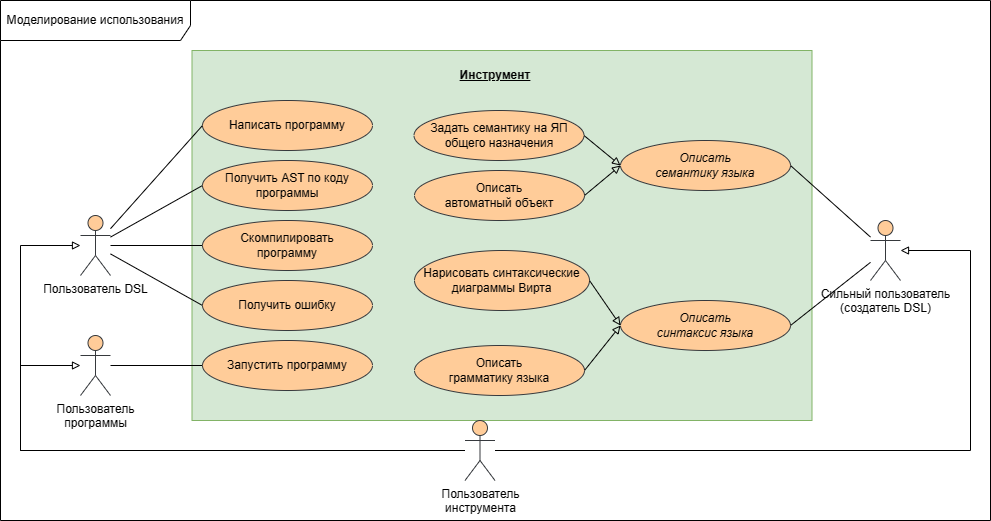

The diagram above was exported from draw.io. Its source (the exported page's mxGraphModel, read from the mxfile embedded in the PNG):
<mxGraphModel dx="1434" dy="715" grid="1" gridSize="10" guides="1" tooltips="1" connect="1" arrows="1" fold="1" page="1" pageScale="1" pageWidth="827" pageHeight="1169" math="0" shadow="0">
  <root>
    <mxCell id="0" />
    <mxCell id="1" parent="0" />
    <mxCell id="Anj1RyAsjDltY7r4P9pl-1" value="Моделирование использования" style="shape=umlFrame;whiteSpace=wrap;html=1;pointerEvents=0;width=190;height=40;" parent="1" vertex="1">
      <mxGeometry y="60" width="990" height="520" as="geometry" />
    </mxCell>
    <mxCell id="Anj1RyAsjDltY7r4P9pl-3" value="Пользователь DSL" style="shape=umlActor;verticalLabelPosition=bottom;verticalAlign=top;html=1;fillColor=#ffcc99;strokeColor=#36393d;" parent="1" vertex="1">
      <mxGeometry x="80" y="275" width="30" height="60" as="geometry" />
    </mxCell>
    <mxCell id="Anj1RyAsjDltY7r4P9pl-4" value="Сильный пользователь&lt;br&gt;(создатель DSL)" style="shape=umlActor;verticalLabelPosition=bottom;verticalAlign=top;html=1;fillColor=#ffcc99;strokeColor=#36393d;" parent="1" vertex="1">
      <mxGeometry x="870" y="280" width="30" height="60" as="geometry" />
    </mxCell>
    <mxCell id="Anj1RyAsjDltY7r4P9pl-11" value="" style="rounded=0;whiteSpace=wrap;html=1;fillColor=#d5e8d4;strokeColor=#82b366;" parent="1" vertex="1">
      <mxGeometry x="191.5" y="110" width="620" height="370" as="geometry" />
    </mxCell>
    <mxCell id="Anj1RyAsjDltY7r4P9pl-12" value="&lt;b&gt;&lt;u&gt;Инструмент&lt;/u&gt;&lt;/b&gt;" style="text;html=1;strokeColor=none;fillColor=none;align=center;verticalAlign=middle;whiteSpace=wrap;rounded=0;" parent="1" vertex="1">
      <mxGeometry x="465" y="120" width="60" height="30" as="geometry" />
    </mxCell>
    <mxCell id="Anj1RyAsjDltY7r4P9pl-13" value="Написать программу" style="ellipse;whiteSpace=wrap;html=1;fillColor=#ffcc99;strokeColor=#36393d;" parent="1" vertex="1">
      <mxGeometry x="202" y="160" width="170" height="50" as="geometry" />
    </mxCell>
    <mxCell id="Anj1RyAsjDltY7r4P9pl-14" value="Запустить программу" style="ellipse;whiteSpace=wrap;html=1;fillColor=#ffcc99;strokeColor=#36393d;" parent="1" vertex="1">
      <mxGeometry x="202" y="400" width="170" height="50" as="geometry" />
    </mxCell>
    <mxCell id="Anj1RyAsjDltY7r4P9pl-15" value="Скомпилировать&lt;br&gt;программу" style="ellipse;whiteSpace=wrap;html=1;fillColor=#ffcc99;strokeColor=#36393d;" parent="1" vertex="1">
      <mxGeometry x="202" y="280" width="170" height="50" as="geometry" />
    </mxCell>
    <mxCell id="Anj1RyAsjDltY7r4P9pl-16" value="Получить AST по коду программы" style="ellipse;whiteSpace=wrap;html=1;fillColor=#ffcc99;strokeColor=#36393d;" parent="1" vertex="1">
      <mxGeometry x="202" y="220" width="170" height="50" as="geometry" />
    </mxCell>
    <mxCell id="Anj1RyAsjDltY7r4P9pl-18" value="&lt;i style=&quot;&quot;&gt;Описать&lt;br&gt;семантику языка&lt;/i&gt;" style="ellipse;whiteSpace=wrap;html=1;fillColor=#ffcc99;strokeColor=#36393d;" parent="1" vertex="1">
      <mxGeometry x="620" y="200" width="170" height="50" as="geometry" />
    </mxCell>
    <mxCell id="Anj1RyAsjDltY7r4P9pl-19" value="&lt;i style=&quot;&quot;&gt;Описать&lt;br&gt;синтаксис языка&lt;/i&gt;" style="ellipse;whiteSpace=wrap;html=1;fillColor=#ffcc99;strokeColor=#36393d;" parent="1" vertex="1">
      <mxGeometry x="620" y="360" width="170" height="50" as="geometry" />
    </mxCell>
    <mxCell id="Anj1RyAsjDltY7r4P9pl-20" value="Описать&lt;br&gt;автоматный объект" style="ellipse;whiteSpace=wrap;html=1;fillColor=#ffcc99;strokeColor=#36393d;" parent="1" vertex="1">
      <mxGeometry x="414" y="230" width="170" height="50" as="geometry" />
    </mxCell>
    <mxCell id="Anj1RyAsjDltY7r4P9pl-23" value="Описать&lt;br&gt;грамматику языка" style="ellipse;whiteSpace=wrap;html=1;fillColor=#ffcc99;strokeColor=#36393d;" parent="1" vertex="1">
      <mxGeometry x="414" y="405" width="170" height="50" as="geometry" />
    </mxCell>
    <mxCell id="Anj1RyAsjDltY7r4P9pl-26" value="" style="endArrow=none;html=1;rounded=0;entryX=0;entryY=0.5;entryDx=0;entryDy=0;" parent="1" source="Anj1RyAsjDltY7r4P9pl-3" target="Anj1RyAsjDltY7r4P9pl-16" edge="1">
      <mxGeometry width="50" height="50" relative="1" as="geometry">
        <mxPoint x="420" y="410" as="sourcePoint" />
        <mxPoint x="470" y="360" as="targetPoint" />
      </mxGeometry>
    </mxCell>
    <mxCell id="Anj1RyAsjDltY7r4P9pl-31" value="Пользователь&lt;br&gt;программы" style="shape=umlActor;verticalLabelPosition=bottom;verticalAlign=top;html=1;fillColor=#ffcc99;strokeColor=#36393d;" parent="1" vertex="1">
      <mxGeometry x="80" y="395" width="30" height="60" as="geometry" />
    </mxCell>
    <mxCell id="Anj1RyAsjDltY7r4P9pl-32" value="" style="endArrow=none;html=1;rounded=0;entryX=0;entryY=0.5;entryDx=0;entryDy=0;" parent="1" source="Anj1RyAsjDltY7r4P9pl-31" target="Anj1RyAsjDltY7r4P9pl-14" edge="1">
      <mxGeometry width="50" height="50" relative="1" as="geometry">
        <mxPoint x="150" y="283" as="sourcePoint" />
        <mxPoint x="212" y="255" as="targetPoint" />
      </mxGeometry>
    </mxCell>
    <mxCell id="Anj1RyAsjDltY7r4P9pl-33" value="" style="endArrow=none;html=1;rounded=0;entryX=0;entryY=0.5;entryDx=0;entryDy=0;" parent="1" source="Anj1RyAsjDltY7r4P9pl-3" target="Anj1RyAsjDltY7r4P9pl-13" edge="1">
      <mxGeometry width="50" height="50" relative="1" as="geometry">
        <mxPoint x="150" y="283" as="sourcePoint" />
        <mxPoint x="212" y="255" as="targetPoint" />
      </mxGeometry>
    </mxCell>
    <mxCell id="Anj1RyAsjDltY7r4P9pl-34" value="" style="endArrow=none;html=1;rounded=0;entryX=0;entryY=0.5;entryDx=0;entryDy=0;" parent="1" source="Anj1RyAsjDltY7r4P9pl-3" target="Anj1RyAsjDltY7r4P9pl-15" edge="1">
      <mxGeometry width="50" height="50" relative="1" as="geometry">
        <mxPoint x="150" y="295" as="sourcePoint" />
        <mxPoint x="212" y="315" as="targetPoint" />
      </mxGeometry>
    </mxCell>
    <mxCell id="Anj1RyAsjDltY7r4P9pl-36" value="" style="endArrow=none;html=1;rounded=0;entryX=1;entryY=0.5;entryDx=0;entryDy=0;" parent="1" source="Anj1RyAsjDltY7r4P9pl-4" target="Anj1RyAsjDltY7r4P9pl-18" edge="1">
      <mxGeometry width="50" height="50" relative="1" as="geometry">
        <mxPoint x="120" y="435" as="sourcePoint" />
        <mxPoint x="212" y="435" as="targetPoint" />
      </mxGeometry>
    </mxCell>
    <mxCell id="Anj1RyAsjDltY7r4P9pl-37" value="" style="endArrow=none;html=1;rounded=0;entryX=1;entryY=0.5;entryDx=0;entryDy=0;" parent="1" source="Anj1RyAsjDltY7r4P9pl-4" target="Anj1RyAsjDltY7r4P9pl-19" edge="1">
      <mxGeometry width="50" height="50" relative="1" as="geometry">
        <mxPoint x="847" y="328" as="sourcePoint" />
        <mxPoint x="760" y="315" as="targetPoint" />
      </mxGeometry>
    </mxCell>
    <mxCell id="Anj1RyAsjDltY7r4P9pl-38" value="Пользователь&lt;br&gt;инструмента" style="shape=umlActor;verticalLabelPosition=bottom;verticalAlign=top;html=1;fillColor=#ffcc99;strokeColor=#36393d;" parent="1" vertex="1">
      <mxGeometry x="464.5" y="480" width="30" height="60" as="geometry" />
    </mxCell>
    <mxCell id="Anj1RyAsjDltY7r4P9pl-39" value="" style="endArrow=block;html=1;rounded=0;endFill=0;" parent="1" source="Anj1RyAsjDltY7r4P9pl-38" target="Anj1RyAsjDltY7r4P9pl-31" edge="1">
      <mxGeometry width="50" height="50" relative="1" as="geometry">
        <mxPoint x="460" y="390" as="sourcePoint" />
        <mxPoint x="510" y="340" as="targetPoint" />
        <Array as="points">
          <mxPoint x="20" y="510" />
          <mxPoint x="20" y="425" />
        </Array>
      </mxGeometry>
    </mxCell>
    <mxCell id="Anj1RyAsjDltY7r4P9pl-40" value="" style="endArrow=block;html=1;rounded=0;endFill=0;" parent="1" source="Anj1RyAsjDltY7r4P9pl-38" target="Anj1RyAsjDltY7r4P9pl-4" edge="1">
      <mxGeometry width="50" height="50" relative="1" as="geometry">
        <mxPoint x="570" y="570" as="sourcePoint" />
        <mxPoint x="850" y="350" as="targetPoint" />
        <Array as="points">
          <mxPoint x="970" y="510" />
          <mxPoint x="970" y="310" />
        </Array>
      </mxGeometry>
    </mxCell>
    <mxCell id="Anj1RyAsjDltY7r4P9pl-42" value="" style="endArrow=block;html=1;rounded=0;endFill=0;" parent="1" source="Anj1RyAsjDltY7r4P9pl-38" target="Anj1RyAsjDltY7r4P9pl-3" edge="1">
      <mxGeometry width="50" height="50" relative="1" as="geometry">
        <mxPoint x="480" y="410" as="sourcePoint" />
        <mxPoint x="530" y="360" as="targetPoint" />
        <Array as="points">
          <mxPoint x="20" y="510" />
          <mxPoint x="20" y="305" />
        </Array>
      </mxGeometry>
    </mxCell>
    <mxCell id="wog_7A3qyugUQVRyv6yI-4" value="Нарисовать синтаксические диаграммы Вирта" style="ellipse;whiteSpace=wrap;html=1;fillColor=#ffcc99;strokeColor=#36393d;" vertex="1" parent="1">
      <mxGeometry x="414" y="310" width="175" height="60" as="geometry" />
    </mxCell>
    <mxCell id="wog_7A3qyugUQVRyv6yI-10" value="" style="endArrow=block;html=1;rounded=0;entryX=0;entryY=0.5;entryDx=0;entryDy=0;endFill=0;exitX=1;exitY=0.5;exitDx=0;exitDy=0;" edge="1" parent="1" source="wog_7A3qyugUQVRyv6yI-4" target="Anj1RyAsjDltY7r4P9pl-19">
      <mxGeometry width="50" height="50" relative="1" as="geometry">
        <mxPoint x="567.5" y="348" as="sourcePoint" />
        <mxPoint x="659.5" y="400" as="targetPoint" />
      </mxGeometry>
    </mxCell>
    <mxCell id="wog_7A3qyugUQVRyv6yI-11" value="" style="endArrow=block;html=1;rounded=0;entryX=0;entryY=0.5;entryDx=0;entryDy=0;endFill=0;exitX=1;exitY=0.5;exitDx=0;exitDy=0;" edge="1" parent="1" source="Anj1RyAsjDltY7r4P9pl-23" target="Anj1RyAsjDltY7r4P9pl-19">
      <mxGeometry width="50" height="50" relative="1" as="geometry">
        <mxPoint x="565" y="428" as="sourcePoint" />
        <mxPoint x="610" y="360" as="targetPoint" />
      </mxGeometry>
    </mxCell>
    <mxCell id="wog_7A3qyugUQVRyv6yI-14" value="Задать семантику на ЯП общего назначения" style="ellipse;whiteSpace=wrap;html=1;fillColor=#ffcc99;strokeColor=#36393d;" vertex="1" parent="1">
      <mxGeometry x="413.5" y="170" width="170" height="50" as="geometry" />
    </mxCell>
    <mxCell id="wog_7A3qyugUQVRyv6yI-15" value="" style="endArrow=block;html=1;rounded=0;endFill=0;exitX=1;exitY=0.5;exitDx=0;exitDy=0;entryX=0;entryY=0.5;entryDx=0;entryDy=0;" edge="1" parent="1" source="wog_7A3qyugUQVRyv6yI-14" target="Anj1RyAsjDltY7r4P9pl-18">
      <mxGeometry width="50" height="50" relative="1" as="geometry">
        <mxPoint x="560" y="170" as="sourcePoint" />
        <mxPoint x="610" y="250" as="targetPoint" />
      </mxGeometry>
    </mxCell>
    <mxCell id="wog_7A3qyugUQVRyv6yI-16" value="" style="endArrow=block;html=1;rounded=0;entryX=0;entryY=0.5;entryDx=0;entryDy=0;endFill=0;exitX=1;exitY=0.5;exitDx=0;exitDy=0;" edge="1" parent="1" source="Anj1RyAsjDltY7r4P9pl-20" target="Anj1RyAsjDltY7r4P9pl-18">
      <mxGeometry width="50" height="50" relative="1" as="geometry">
        <mxPoint x="565" y="250" as="sourcePoint" />
        <mxPoint x="607.5" y="267" as="targetPoint" />
      </mxGeometry>
    </mxCell>
    <mxCell id="wog_7A3qyugUQVRyv6yI-17" value="Получить ошибку" style="ellipse;whiteSpace=wrap;html=1;fillColor=#ffcc99;strokeColor=#36393d;" vertex="1" parent="1">
      <mxGeometry x="202" y="340" width="170" height="50" as="geometry" />
    </mxCell>
    <mxCell id="wog_7A3qyugUQVRyv6yI-18" value="" style="endArrow=none;html=1;rounded=0;entryX=0;entryY=0.5;entryDx=0;entryDy=0;" edge="1" parent="1" source="Anj1RyAsjDltY7r4P9pl-3" target="wog_7A3qyugUQVRyv6yI-17">
      <mxGeometry width="50" height="50" relative="1" as="geometry">
        <mxPoint x="120" y="307" as="sourcePoint" />
        <mxPoint x="212" y="255" as="targetPoint" />
      </mxGeometry>
    </mxCell>
  </root>
</mxGraphModel>